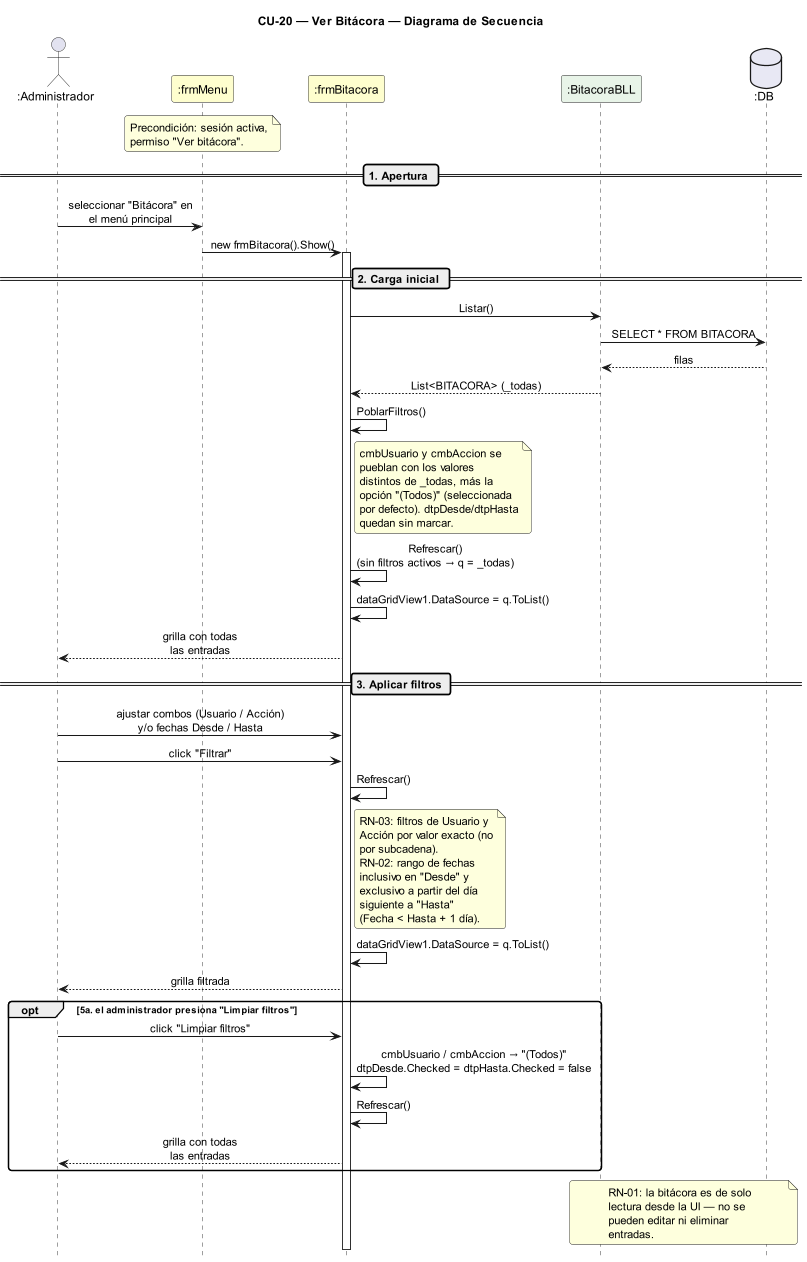

The diagram above was rendered by PlantUML. Its source (embedded in the PNG):
@startuml DiagramaSecuencia_CU20_VerBitacora

title CU-20 — Ver Bitácora — Diagrama de Secuencia

skinparam shadowing false
skinparam roundcorner 6
skinparam sequenceArrowThickness 1.2
skinparam ParticipantPadding 14
skinparam sequenceMessageAlign center
hide footbox
scale 0.85

' ─────────────────────────────────────────
' Participantes en orden de aparición
' ─────────────────────────────────────────
actor       ":Administrador" as A
participant ":frmMenu"       as FM #FEFECE
participant ":frmBitacora"   as FB #FEFECE
participant ":BitacoraBLL"   as BB #E8F4E8
database    ":DB"            as DB #E8E8F4

note over FM
  Precondición: sesión activa,
  permiso "Ver bitácora".
end note

' ─────────────────────────────────────────
' APERTURA
' ─────────────────────────────────────────
== 1. Apertura ==

A -> FM : seleccionar "Bitácora" en\nel menú principal
FM -> FB : new frmBitacora().Show()
activate FB

' ─────────────────────────────────────────
' CARGA INICIAL
' ─────────────────────────────────────────
== 2. Carga inicial ==

FB -> BB : Listar()
BB -> DB : SELECT * FROM BITACORA
DB --> BB : filas
BB --> FB : List<BITACORA> (_todas)

FB -> FB : PoblarFiltros()
note right of FB
  cmbUsuario y cmbAccion se
  pueblan con los valores
  distintos de _todas, más la
  opción "(Todos)" (seleccionada
  por defecto). dtpDesde/dtpHasta
  quedan sin marcar.
end note

FB -> FB : Refrescar()\n(sin filtros activos → q = _todas)
FB -> FB : dataGridView1.DataSource = q.ToList()
FB --> A : grilla con todas\nlas entradas

' ─────────────────────────────────────────
' APLICAR FILTROS
' ─────────────────────────────────────────
== 3. Aplicar filtros ==

A -> FB : ajustar combos (Usuario / Acción)\ny/o fechas Desde / Hasta
A -> FB : click "Filtrar"

FB -> FB : Refrescar()
note right of FB
  RN-03: filtros de Usuario y
  Acción por valor exacto (no
  por subcadena).
  RN-02: rango de fechas
  inclusivo en "Desde" y
  exclusivo a partir del día
  siguiente a "Hasta"
  (Fecha < Hasta + 1 día).
end note
FB -> FB : dataGridView1.DataSource = q.ToList()
FB --> A : grilla filtrada

' ─────────────────────────────────────────
' LIMPIAR FILTROS
' ─────────────────────────────────────────
opt 5a. el administrador presiona "Limpiar filtros"
  A -> FB : click "Limpiar filtros"
  FB -> FB : cmbUsuario / cmbAccion → "(Todos)"\ndtpDesde.Checked = dtpHasta.Checked = false
  FB -> FB : Refrescar()
  FB --> A : grilla con todas\nlas entradas
end

note over BB, DB
  RN-01: la bitácora es de solo
  lectura desde la UI — no se
  pueden editar ni eliminar
  entradas.
end note

@enduml